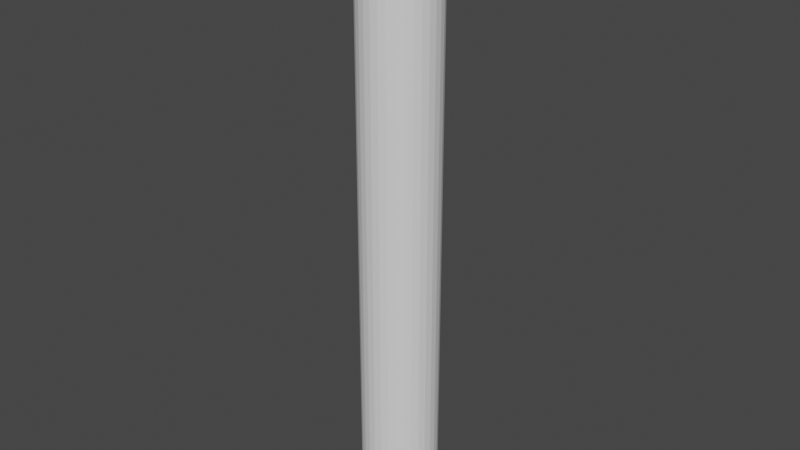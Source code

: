 # Source: pole.blend  (saved by Blender 2.91.10; exported with 4.5.12 LTS)
import bpy
from mathutils import Matrix  # noqa: F401  (used for matrix-valued properties, if any)

bpy.ops.wm.read_factory_settings(use_empty=True)
scene = bpy.context.scene
scene.name = 'Scene'

# ---- world
world_world = bpy.data.worlds.new('World'); scene.world = world_world
world_world.use_nodes = True; world_world.node_tree.nodes.clear()
_N = world_world.node_tree.nodes; _L = world_world.node_tree.links
n0 = _N.new('ShaderNodeOutputWorld'); n0.name = 'World Output'; n0.location = (300, 300)
n1 = _N.new('ShaderNodeBackground'); n1.name = 'Background'; n1.location = (10, 300)
n1.inputs[0].default_value = (0.05088, 0.05088, 0.05088, 1.0)
_L.new(n1.outputs[0], n0.inputs[0])
n0.is_active_output = True
world_world.color = (0.05088, 0.05088, 0.05088)
world_world.use_sun_shadow = False
world_world.sun_shadow_jitter_overblur = 0.0

# ---- meshes
me_cylinder = bpy.data.meshes.new('Cylinder')
me_cylinder.from_pydata([(4.967e-08, 0.125, -1.0), (4.967e-08, 0.125, 1.0), (0.02439, 0.1226, -1.0), (0.02439, 0.1226, 1.0), (0.04784, 0.1155, -1.0), (0.04784, 0.1155, 1.0), (0.06945, 0.1039, -1.0), (0.06945, 0.1039, 1.0), (0.08839, 0.08839, -1.0), (0.08839, 0.08839, 1.0), (0.1039, 0.06945, -1.0), (0.1039, 0.06945, 1.0), (0.1155, 0.04784, -1.0), (0.1155, 0.04784, 1.0), (0.1226, 0.02439, -1.0), (0.1226, 0.02439, 1.0), (0.125, 2.873e-07, -1.0), (0.125, 2.873e-07, 1.0), (0.1226, -0.02439, -1.0), (0.1226, -0.02439, 1.0), (0.1155, -0.04784, -1.0), (0.1155, -0.04784, 1.0), (0.1039, -0.06945, -1.0), (0.1039, -0.06945, 1.0), (0.08839, -0.08839, -1.0), (0.08839, -0.08839, 1.0), (0.06945, -0.1039, -1.0), (0.06945, -0.1039, 1.0), (0.04784, -0.1155, -1.0), (0.04784, -0.1155, 1.0), (0.02439, -0.1226, -1.0), (0.02439, -0.1226, 1.0), (8.939e-09, -0.125, -1.0), (8.939e-09, -0.125, 1.0), (-0.02439, -0.1226, -1.0), (-0.02439, -0.1226, 1.0), (-0.04784, -0.1155, -1.0), (-0.04784, -0.1155, 1.0), (-0.06945, -0.1039, -1.0), (-0.06945, -0.1039, 1.0), (-0.08839, -0.08839, -1.0), (-0.08839, -0.08839, 1.0), (-0.1039, -0.06945, -1.0), (-0.1039, -0.06945, 1.0), (-0.1155, -0.04784, -1.0), (-0.1155, -0.04784, 1.0), (-0.1226, -0.02439, -1.0), (-0.1226, -0.02439, 1.0), (-0.125, 3.986e-07, -1.0), (-0.125, 3.986e-07, 1.0), (-0.1226, 0.02439, -1.0), (-0.1226, 0.02439, 1.0), (-0.1155, 0.04784, -1.0), (-0.1155, 0.04784, 1.0), (-0.1039, 0.06945, -1.0), (-0.1039, 0.06945, 1.0), (-0.08839, 0.08839, -1.0), (-0.08839, 0.08839, 1.0), (-0.06945, 0.1039, -1.0), (-0.06945, 0.1039, 1.0), (-0.04784, 0.1155, -1.0), (-0.04784, 0.1155, 1.0), (-0.02439, 0.1226, -1.0), (-0.02439, 0.1226, 1.0), (4.967e-08, 0.125, 0.0), (0.02439, 0.1226, 0.0), (0.04784, 0.1155, 0.0), (0.06945, 0.1039, 0.0), (0.08839, 0.08839, 0.0), (0.1039, 0.06945, 0.0), (0.1155, 0.04784, 0.0), (0.1226, 0.02439, 0.0), (0.125, 2.873e-07, 0.0), (0.1226, -0.02439, 0.0), (0.1155, -0.04784, 0.0), (0.1039, -0.06945, 0.0), (0.08839, -0.08839, 0.0), (0.06945, -0.1039, 0.0), (0.04784, -0.1155, 0.0), (0.02439, -0.1226, 0.0), (8.939e-09, -0.125, 0.0), (-0.02439, -0.1226, 0.0), (-0.04784, -0.1155, 0.0), (-0.06945, -0.1039, 0.0), (-0.08839, -0.08839, 0.0), (-0.1039, -0.06945, 0.0), (-0.1155, -0.04784, 0.0), (-0.1226, -0.02439, 0.0), (-0.125, 3.986e-07, 0.0), (-0.1226, 0.02439, 0.0), (-0.1155, 0.04784, 0.0), (-0.1039, 0.06945, 0.0), (-0.08839, 0.08839, 0.0), (-0.06945, 0.1039, 0.0), (-0.04784, 0.1155, 0.0), (-0.02439, 0.1226, 0.0), (4.967e-08, 0.125, 0.5), (0.02439, 0.1226, 0.5), (0.04784, 0.1155, 0.5), (0.06945, 0.1039, 0.5), (0.08839, 0.08839, 0.5), (0.1039, 0.06945, 0.5), (0.1155, 0.04784, 0.5), (0.1226, 0.02439, 0.5), (0.125, 2.873e-07, 0.5), (0.1226, -0.02439, 0.5), (0.1155, -0.04784, 0.5), (0.1039, -0.06945, 0.5), (0.08839, -0.08839, 0.5), (0.06945, -0.1039, 0.5), (0.04784, -0.1155, 0.5), (0.02439, -0.1226, 0.5), (8.939e-09, -0.125, 0.5), (-0.02439, -0.1226, 0.5), (-0.04784, -0.1155, 0.5), (-0.06945, -0.1039, 0.5), (-0.08839, -0.08839, 0.5), (-0.1039, -0.06945, 0.5), (-0.1155, -0.04784, 0.5), (-0.1226, -0.02439, 0.5), (-0.125, 3.986e-07, 0.5), (-0.1226, 0.02439, 0.5), (-0.1155, 0.04784, 0.5), (-0.1039, 0.06945, 0.5), (-0.08839, 0.08839, 0.5), (-0.06945, 0.1039, 0.5), (-0.04784, 0.1155, 0.5), (-0.02439, 0.1226, 0.5), (0.02439, 0.1226, -0.5), (0.04784, 0.1155, -0.5), (0.06945, 0.1039, -0.5), (0.08839, 0.08839, -0.5), (0.1039, 0.06945, -0.5), (0.1155, 0.04784, -0.5), (0.1226, 0.02439, -0.5), (0.125, 2.873e-07, -0.5), (0.1226, -0.02439, -0.5), (0.1155, -0.04784, -0.5), (0.1039, -0.06945, -0.5), (0.08839, -0.08839, -0.5), (0.06945, -0.1039, -0.5), (0.04784, -0.1155, -0.5), (0.02439, -0.1226, -0.5), (8.939e-09, -0.125, -0.5), (-0.02439, -0.1226, -0.5), (-0.04784, -0.1155, -0.5), (-0.06945, -0.1039, -0.5), (-0.08839, -0.08839, -0.5), (-0.1039, -0.06945, -0.5), (-0.1155, -0.04784, -0.5), (-0.1226, -0.02439, -0.5), (-0.125, 3.986e-07, -0.5), (-0.1226, 0.02439, -0.5), (-0.1155, 0.04784, -0.5), (-0.1039, 0.06945, -0.5), (-0.08839, 0.08839, -0.5), (-0.06945, 0.1039, -0.5), (-0.04784, 0.1155, -0.5), (-0.02439, 0.1226, -0.5), (4.967e-08, 0.125, -0.5), (4.967e-08, 0.125, 0.75), (0.02439, 0.1226, 0.75), (0.04784, 0.1155, 0.75), (0.06945, 0.1039, 0.75), (0.08839, 0.08839, 0.75), (0.1039, 0.06945, 0.75), (0.1155, 0.04784, 0.75), (0.1226, 0.02439, 0.75), (0.125, 2.873e-07, 0.75), (0.1226, -0.02439, 0.75), (0.1155, -0.04784, 0.75), (0.1039, -0.06945, 0.75), (0.08839, -0.08839, 0.75), (0.06945, -0.1039, 0.75), (0.04784, -0.1155, 0.75), (0.02439, -0.1226, 0.75), (8.939e-09, -0.125, 0.75), (-0.02439, -0.1226, 0.75), (-0.04784, -0.1155, 0.75), (-0.06945, -0.1039, 0.75), (-0.08839, -0.08839, 0.75), (-0.1039, -0.06945, 0.75), (-0.1155, -0.04784, 0.75), (-0.1226, -0.02439, 0.75), (-0.125, 3.986e-07, 0.75), (-0.1226, 0.02439, 0.75), (-0.1155, 0.04784, 0.75), (-0.1039, 0.06945, 0.75), (-0.08839, 0.08839, 0.75), (-0.06945, 0.1039, 0.75), (-0.04784, 0.1155, 0.75), (-0.02439, 0.1226, 0.75), (0.02439, 0.1226, 0.25), (0.04784, 0.1155, 0.25), (0.06945, 0.1039, 0.25), (0.08839, 0.08839, 0.25), (0.1039, 0.06945, 0.25), (0.1155, 0.04784, 0.25), (0.1226, 0.02439, 0.25), (0.125, 2.873e-07, 0.25), (0.1226, -0.02439, 0.25), (0.1155, -0.04784, 0.25), (0.1039, -0.06945, 0.25), (0.08839, -0.08839, 0.25), (0.06945, -0.1039, 0.25), (0.04784, -0.1155, 0.25), (0.02439, -0.1226, 0.25), (8.939e-09, -0.125, 0.25), (-0.02439, -0.1226, 0.25), (-0.04784, -0.1155, 0.25), (-0.06945, -0.1039, 0.25), (-0.08839, -0.08839, 0.25), (-0.1039, -0.06945, 0.25), (-0.1155, -0.04784, 0.25), (-0.1226, -0.02439, 0.25), (-0.125, 3.986e-07, 0.25), (-0.1226, 0.02439, 0.25), (-0.1155, 0.04784, 0.25), (-0.1039, 0.06945, 0.25), (-0.08839, 0.08839, 0.25), (-0.06945, 0.1039, 0.25), (-0.04784, 0.1155, 0.25), (-0.02439, 0.1226, 0.25), (4.967e-08, 0.125, 0.25), (4.967e-08, 0.125, -0.25), (0.02439, 0.1226, -0.25), (0.04784, 0.1155, -0.25), (0.06945, 0.1039, -0.25), (0.08839, 0.08839, -0.25), (0.1039, 0.06945, -0.25), (0.1155, 0.04784, -0.25), (0.1226, 0.02439, -0.25), (0.125, 2.873e-07, -0.25), (0.1226, -0.02439, -0.25), (0.1155, -0.04784, -0.25), (0.1039, -0.06945, -0.25), (0.08839, -0.08839, -0.25), (0.06945, -0.1039, -0.25), (0.04784, -0.1155, -0.25), (0.02439, -0.1226, -0.25), (8.939e-09, -0.125, -0.25), (-0.02439, -0.1226, -0.25), (-0.04784, -0.1155, -0.25), (-0.06945, -0.1039, -0.25), (-0.08839, -0.08839, -0.25), (-0.1039, -0.06945, -0.25), (-0.1155, -0.04784, -0.25), (-0.1226, -0.02439, -0.25), (-0.125, 3.986e-07, -0.25), (-0.1226, 0.02439, -0.25), (-0.1155, 0.04784, -0.25), (-0.1039, 0.06945, -0.25), (-0.08839, 0.08839, -0.25), (-0.06945, 0.1039, -0.25), (-0.04784, 0.1155, -0.25), (-0.02439, 0.1226, -0.25), (0.02439, 0.1226, -0.76), (0.04784, 0.1155, -0.76), (0.06945, 0.1039, -0.76), (0.08839, 0.08839, -0.76), (0.1039, 0.06945, -0.76), (0.1155, 0.04784, -0.76), (0.1226, 0.02439, -0.76), (0.125, 2.873e-07, -0.76), (0.1226, -0.02439, -0.76), (0.1155, -0.04784, -0.76), (0.1039, -0.06945, -0.76), (0.08839, -0.08839, -0.76), (0.06945, -0.1039, -0.76), (0.04784, -0.1155, -0.76), (0.02439, -0.1226, -0.76), (8.939e-09, -0.125, -0.76), (-0.02439, -0.1226, -0.76), (-0.04784, -0.1155, -0.76), (-0.06945, -0.1039, -0.76), (-0.08839, -0.08839, -0.76), (-0.1039, -0.06945, -0.76), (-0.1155, -0.04784, -0.76), (-0.1226, -0.02439, -0.76), (-0.125, 3.986e-07, -0.76), (-0.1226, 0.02439, -0.76), (-0.1155, 0.04784, -0.76), (-0.1039, 0.06945, -0.76), (-0.08839, 0.08839, -0.76), (-0.06945, 0.1039, -0.76), (-0.04784, 0.1155, -0.76), (-0.02439, 0.1226, -0.76), (4.967e-08, 0.125, -0.76)], [], [(160, 1, 3, 161), (161, 3, 5, 162), (162, 5, 7, 163), (163, 7, 9, 164), (164, 9, 11, 165), (165, 11, 13, 166), (166, 13, 15, 167), (167, 15, 17, 168), (168, 17, 19, 169), (169, 19, 21, 170), (170, 21, 23, 171), (171, 23, 25, 172), (172, 25, 27, 173), (173, 27, 29, 174), (174, 29, 31, 175), (175, 31, 33, 176), (176, 33, 35, 177), (177, 35, 37, 178), (178, 37, 39, 179), (179, 39, 41, 180), (180, 41, 43, 181), (181, 43, 45, 182), (182, 45, 47, 183), (183, 47, 49, 184), (184, 49, 51, 185), (185, 51, 53, 186), (186, 53, 55, 187), (187, 55, 57, 188), (188, 57, 59, 189), (189, 59, 61, 190), (3, 1, 63, 61, 59, 57, 55, 53, 51, 49, 47, 45, 43, 41, 39, 37, 35, 33, 31, 29, 27, 25, 23, 21, 19, 17, 15, 13, 11, 9, 7, 5), (190, 61, 63, 191), (191, 63, 1, 160), (0, 2, 4, 6, 8, 10, 12, 14, 16, 18, 20, 22, 24, 26, 28, 30, 32, 34, 36, 38, 40, 42, 44, 46, 48, 50, 52, 54, 56, 58, 60, 62), (255, 95, 64, 224), (254, 94, 95, 255), (253, 93, 94, 254), (252, 92, 93, 253), (251, 91, 92, 252), (250, 90, 91, 251), (249, 89, 90, 250), (248, 88, 89, 249), (247, 87, 88, 248), (246, 86, 87, 247), (245, 85, 86, 246), (244, 84, 85, 245), (243, 83, 84, 244), (242, 82, 83, 243), (241, 81, 82, 242), (240, 80, 81, 241), (239, 79, 80, 240), (238, 78, 79, 239), (237, 77, 78, 238), (236, 76, 77, 237), (235, 75, 76, 236), (234, 74, 75, 235), (233, 73, 74, 234), (232, 72, 73, 233), (231, 71, 72, 232), (230, 70, 71, 231), (229, 69, 70, 230), (228, 68, 69, 229), (227, 67, 68, 228), (226, 66, 67, 227), (225, 65, 66, 226), (224, 64, 65, 225), (222, 127, 96, 223), (221, 126, 127, 222), (220, 125, 126, 221), (219, 124, 125, 220), (218, 123, 124, 219), (217, 122, 123, 218), (216, 121, 122, 217), (215, 120, 121, 216), (214, 119, 120, 215), (213, 118, 119, 214), (212, 117, 118, 213), (211, 116, 117, 212), (210, 115, 116, 211), (209, 114, 115, 210), (208, 113, 114, 209), (207, 112, 113, 208), (206, 111, 112, 207), (205, 110, 111, 206), (204, 109, 110, 205), (203, 108, 109, 204), (202, 107, 108, 203), (201, 106, 107, 202), (200, 105, 106, 201), (199, 104, 105, 200), (198, 103, 104, 199), (197, 102, 103, 198), (196, 101, 102, 197), (195, 100, 101, 196), (194, 99, 100, 195), (193, 98, 99, 194), (192, 97, 98, 193), (223, 96, 97, 192), (287, 159, 128, 256), (256, 128, 129, 257), (257, 129, 130, 258), (258, 130, 131, 259), (259, 131, 132, 260), (260, 132, 133, 261), (261, 133, 134, 262), (262, 134, 135, 263), (263, 135, 136, 264), (264, 136, 137, 265), (265, 137, 138, 266), (266, 138, 139, 267), (267, 139, 140, 268), (268, 140, 141, 269), (269, 141, 142, 270), (270, 142, 143, 271), (271, 143, 144, 272), (272, 144, 145, 273), (273, 145, 146, 274), (274, 146, 147, 275), (275, 147, 148, 276), (276, 148, 149, 277), (277, 149, 150, 278), (278, 150, 151, 279), (279, 151, 152, 280), (280, 152, 153, 281), (281, 153, 154, 282), (282, 154, 155, 283), (283, 155, 156, 284), (284, 156, 157, 285), (285, 157, 158, 286), (286, 158, 159, 287), (127, 191, 160, 96), (126, 190, 191, 127), (125, 189, 190, 126), (124, 188, 189, 125), (123, 187, 188, 124), (122, 186, 187, 123), (121, 185, 186, 122), (120, 184, 185, 121), (119, 183, 184, 120), (118, 182, 183, 119), (117, 181, 182, 118), (116, 180, 181, 117), (115, 179, 180, 116), (114, 178, 179, 115), (113, 177, 178, 114), (112, 176, 177, 113), (111, 175, 176, 112), (110, 174, 175, 111), (109, 173, 174, 110), (108, 172, 173, 109), (107, 171, 172, 108), (106, 170, 171, 107), (105, 169, 170, 106), (104, 168, 169, 105), (103, 167, 168, 104), (102, 166, 167, 103), (101, 165, 166, 102), (100, 164, 165, 101), (99, 163, 164, 100), (98, 162, 163, 99), (97, 161, 162, 98), (96, 160, 161, 97), (64, 223, 192, 65), (65, 192, 193, 66), (66, 193, 194, 67), (67, 194, 195, 68), (68, 195, 196, 69), (69, 196, 197, 70), (70, 197, 198, 71), (71, 198, 199, 72), (72, 199, 200, 73), (73, 200, 201, 74), (74, 201, 202, 75), (75, 202, 203, 76), (76, 203, 204, 77), (77, 204, 205, 78), (78, 205, 206, 79), (79, 206, 207, 80), (80, 207, 208, 81), (81, 208, 209, 82), (82, 209, 210, 83), (83, 210, 211, 84), (84, 211, 212, 85), (85, 212, 213, 86), (86, 213, 214, 87), (87, 214, 215, 88), (88, 215, 216, 89), (89, 216, 217, 90), (90, 217, 218, 91), (91, 218, 219, 92), (92, 219, 220, 93), (93, 220, 221, 94), (94, 221, 222, 95), (95, 222, 223, 64), (159, 224, 225, 128), (128, 225, 226, 129), (129, 226, 227, 130), (130, 227, 228, 131), (131, 228, 229, 132), (132, 229, 230, 133), (133, 230, 231, 134), (134, 231, 232, 135), (135, 232, 233, 136), (136, 233, 234, 137), (137, 234, 235, 138), (138, 235, 236, 139), (139, 236, 237, 140), (140, 237, 238, 141), (141, 238, 239, 142), (142, 239, 240, 143), (143, 240, 241, 144), (144, 241, 242, 145), (145, 242, 243, 146), (146, 243, 244, 147), (147, 244, 245, 148), (148, 245, 246, 149), (149, 246, 247, 150), (150, 247, 248, 151), (151, 248, 249, 152), (152, 249, 250, 153), (153, 250, 251, 154), (154, 251, 252, 155), (155, 252, 253, 156), (156, 253, 254, 157), (157, 254, 255, 158), (158, 255, 224, 159), (62, 286, 287, 0), (60, 285, 286, 62), (58, 284, 285, 60), (56, 283, 284, 58), (54, 282, 283, 56), (52, 281, 282, 54), (50, 280, 281, 52), (48, 279, 280, 50), (46, 278, 279, 48), (44, 277, 278, 46), (42, 276, 277, 44), (40, 275, 276, 42), (38, 274, 275, 40), (36, 273, 274, 38), (34, 272, 273, 36), (32, 271, 272, 34), (30, 270, 271, 32), (28, 269, 270, 30), (26, 268, 269, 28), (24, 267, 268, 26), (22, 266, 267, 24), (20, 265, 266, 22), (18, 264, 265, 20), (16, 263, 264, 18), (14, 262, 263, 16), (12, 261, 262, 14), (10, 260, 261, 12), (8, 259, 260, 10), (6, 258, 259, 8), (4, 257, 258, 6), (2, 256, 257, 4), (0, 287, 256, 2)])
_uv = me_cylinder.uv_layers.new(name='UVMap')
_uv.uv.foreach_set('vector', [1.0, 0.9375, 1.0, 1.0, 0.9688, 1.0, 0.9688, 0.9375, 0.9688, 0.9375, 0.9688, 1.0, 0.9375, 1.0, 0.9375, 0.9375, 0.9375, 0.9375, 0.9375, 1.0, 0.9062, 1.0, 0.9062, 0.9375, 0.9062, 0.9375, 0.9062, 1.0, 0.875, 1.0, 0.875, 0.9375, 0.875, 0.9375, 0.875, 1.0, 0.8438, 1.0, 0.8438, 0.9375, 0.8438, 0.9375, 0.8438, 1.0, 0.8125, 1.0, 0.8125, 0.9375, 0.8125, 0.9375, 0.8125, 1.0, 0.7812, 1.0, 0.7812, 0.9375, 0.7812, 0.9375, 0.7812, 1.0, 0.75, 1.0, 0.75, 0.9375, 0.75, 0.9375, 0.75, 1.0, 0.7188, 1.0, 0.7188, 0.9375, 0.7188, 0.9375, 0.7188, 1.0, 0.6875, 1.0, 0.6875, 0.9375, 0.6875, 0.9375, 0.6875, 1.0, 0.6562, 1.0, 0.6562, 0.9375, 0.6562, 0.9375, 0.6562, 1.0, 0.625, 1.0, 0.625, 0.9375, 0.625, 0.9375, 0.625, 1.0, 0.5938, 1.0, 0.5938, 0.9375, 0.5938, 0.9375, 0.5938, 1.0, 0.5625, 1.0, 0.5625, 0.9375, 0.5625, 0.9375, 0.5625, 1.0, 0.5312, 1.0, 0.5312, 0.9375, 0.5312, 0.9375, 0.5312, 1.0, 0.5, 1.0, 0.5, 0.9375, 0.5, 0.9375, 0.5, 1.0, 0.4688, 1.0, 0.4688, 0.9375, 0.4688, 0.9375, 0.4688, 1.0, 0.4375, 1.0, 0.4375, 0.9375, 0.4375, 0.9375, 0.4375, 1.0, 0.4062, 1.0, 0.4062, 0.9375, 0.4062, 0.9375, 0.4062, 1.0, 0.375, 1.0, 0.375, 0.9375, 0.375, 0.9375, 0.375, 1.0, 0.3438, 1.0, 0.3438, 0.9375, 0.3438, 0.9375, 0.3438, 1.0, 0.3125, 1.0, 0.3125, 0.9375, 0.3125, 0.9375, 0.3125, 1.0, 0.2812, 1.0, 0.2812, 0.9375, 0.2812, 0.9375, 0.2812, 1.0, 0.25, 1.0, 0.25, 0.9375, 0.25, 0.9375, 0.25, 1.0, 0.2188, 1.0, 0.2188, 0.9375, 0.2188, 0.9375, 0.2188, 1.0, 0.1875, 1.0, 0.1875, 0.9375, 0.1875, 0.9375, 0.1875, 1.0, 0.1562, 1.0, 0.1562, 0.9375, 0.1562, 0.9375, 0.1562, 1.0, 0.125, 1.0, 0.125, 0.9375, 0.125, 0.9375, 0.125, 1.0, 0.09375, 1.0, 0.09375, 0.9375, 0.09375, 0.9375, 0.09375, 1.0, 0.0625, 1.0, 0.0625, 0.9375, 0.2968, 0.4854, 0.25, 0.49, 0.2032, 0.4854, 0.1582, 0.4717, 0.1167, 0.4496, 0.08029, 0.4197, 0.05045, 0.3833, 0.02827, 0.3418, 0.01461, 0.2968, 0.01, 0.25, 0.01461, 0.2032, 0.02827, 0.1582, 0.05045, 0.1167, 0.08029, 0.08029, 0.1167, 0.05045, 0.1582, 0.02827, 0.2032, 0.01461, 0.25, 0.01, 0.2968, 0.01461, 0.3418, 0.02827, 0.3833, 0.05045, 0.4197, 0.08029, 0.4496, 0.1167, 0.4717, 0.1582, 0.4854, 0.2032, 0.49, 0.25, 0.4854, 0.2968, 0.4717, 0.3418, 0.4496, 0.3833, 0.4197, 0.4197, 0.3833, 0.4496, 0.3418, 0.4717, 0.0625, 0.9375, 0.0625, 1.0, 0.03125, 1.0, 0.03125, 0.9375, 0.03125, 0.9375, 0.03125, 1.0, 0.0, 1.0, 0.0, 0.9375, 0.75, 0.49, 0.7968, 0.4854, 0.8418, 0.4717, 0.8833, 0.4496, 0.9197, 0.4197, 0.9496, 0.3833, 0.9717, 0.3418, 0.9854, 0.2968, 0.99, 0.25, 0.9854, 0.2032, 0.9717, 0.1582, 0.9496, 0.1167, 0.9197, 0.08029, 0.8833, 0.05045, 0.8418, 0.02827, 0.7968, 0.01461, 0.75, 0.01, 0.7032, 0.01461, 0.6582, 0.02827, 0.6167, 0.05045, 0.5803, 0.08029, 0.5504, 0.1167, 0.5283, 0.1582, 0.5146, 0.2032, 0.51, 0.25, 0.5146, 0.2968, 0.5283, 0.3418, 0.5504, 0.3833, 0.5803, 0.4197, 0.6167, 0.4496, 0.6582, 0.4717, 0.7032, 0.4854, 0.03125, 0.6875, 0.03125, 0.75, 0.0, 0.75, 0.0, 0.6875, 0.0625, 0.6875, 0.0625, 0.75, 0.03125, 0.75, 0.03125, 0.6875, 0.09375, 0.6875, 0.09375, 0.75, 0.0625, 0.75, 0.0625, 0.6875, 0.125, 0.6875, 0.125, 0.75, 0.09375, 0.75, 0.09375, 0.6875, 0.1562, 0.6875, 0.1562, 0.75, 0.125, 0.75, 0.125, 0.6875, 0.1875, 0.6875, 0.1875, 0.75, 0.1562, 0.75, 0.1562, 0.6875, 0.2188, 0.6875, 0.2188, 0.75, 0.1875, 0.75, 0.1875, 0.6875, 0.25, 0.6875, 0.25, 0.75, 0.2188, 0.75, 0.2188, 0.6875, 0.2812, 0.6875, 0.2812, 0.75, 0.25, 0.75, 0.25, 0.6875, 0.3125, 0.6875, 0.3125, 0.75, 0.2812, 0.75, 0.2812, 0.6875, 0.3438, 0.6875, 0.3438, 0.75, 0.3125, 0.75, 0.3125, 0.6875, 0.375, 0.6875, 0.375, 0.75, 0.3438, 0.75, 0.3438, 0.6875, 0.4062, 0.6875, 0.4062, 0.75, 0.375, 0.75, 0.375, 0.6875, 0.4375, 0.6875, 0.4375, 0.75, 0.4062, 0.75, 0.4062, 0.6875, 0.4688, 0.6875, 0.4688, 0.75, 0.4375, 0.75, 0.4375, 0.6875, 0.5, 0.6875, 0.5, 0.75, 0.4688, 0.75, 0.4688, 0.6875, 0.5312, 0.6875, 0.5312, 0.75, 0.5, 0.75, 0.5, 0.6875, 0.5625, 0.6875, 0.5625, 0.75, 0.5312, 0.75, 0.5312, 0.6875, 0.5938, 0.6875, 0.5938, 0.75, 0.5625, 0.75, 0.5625, 0.6875, 0.625, 0.6875, 0.625, 0.75, 0.5938, 0.75, 0.5938, 0.6875, 0.6562, 0.6875, 0.6562, 0.75, 0.625, 0.75, 0.625, 0.6875, 0.6875, 0.6875, 0.6875, 0.75, 0.6562, 0.75, 0.6562, 0.6875, 0.7188, 0.6875, 0.7188, 0.75, 0.6875, 0.75, 0.6875, 0.6875, 0.75, 0.6875, 0.75, 0.75, 0.7188, 0.75, 0.7188, 0.6875, 0.7812, 0.6875, 0.7812, 0.75, 0.75, 0.75, 0.75, 0.6875, 0.8125, 0.6875, 0.8125, 0.75, 0.7812, 0.75, 0.7812, 0.6875, 0.8438, 0.6875, 0.8438, 0.75, 0.8125, 0.75, 0.8125, 0.6875, 0.875, 0.6875, 0.875, 0.75, 0.8438, 0.75, 0.8438, 0.6875, 0.9062, 0.6875, 0.9062, 0.75, 0.875, 0.75, 0.875, 0.6875, 0.9375, 0.6875, 0.9375, 0.75, 0.9062, 0.75, 0.9062, 0.6875, 0.9688, 0.6875, 0.9688, 0.75, 0.9375, 0.75, 0.9375, 0.6875, 1.0, 0.6875, 1.0, 0.75, 0.9688, 0.75, 0.9688, 0.6875, 0.03125, 0.8125, 0.03125, 0.875, 0.0, 0.875, 0.0, 0.8125, 0.0625, 0.8125, 0.0625, 0.875, 0.03125, 0.875, 0.03125, 0.8125, 0.09375, 0.8125, 0.09375, 0.875, 0.0625, 0.875, 0.0625, 0.8125, 0.125, 0.8125, 0.125, 0.875, 0.09375, 0.875, 0.09375, 0.8125, 0.1562, 0.8125, 0.1562, 0.875, 0.125, 0.875, 0.125, 0.8125, 0.1875, 0.8125, 0.1875, 0.875, 0.1562, 0.875, 0.1562, 0.8125, 0.2188, 0.8125, 0.2188, 0.875, 0.1875, 0.875, 0.1875, 0.8125, 0.25, 0.8125, 0.25, 0.875, 0.2188, 0.875, 0.2188, 0.8125, 0.2812, 0.8125, 0.2812, 0.875, 0.25, 0.875, 0.25, 0.8125, 0.3125, 0.8125, 0.3125, 0.875, 0.2812, 0.875, 0.2812, 0.8125, 0.3438, 0.8125, 0.3438, 0.875, 0.3125, 0.875, 0.3125, 0.8125, 0.375, 0.8125, 0.375, 0.875, 0.3438, 0.875, 0.3438, 0.8125, 0.4062, 0.8125, 0.4062, 0.875, 0.375, 0.875, 0.375, 0.8125, 0.4375, 0.8125, 0.4375, 0.875, 0.4062, 0.875, 0.4062, 0.8125, 0.4688, 0.8125, 0.4688, 0.875, 0.4375, 0.875, 0.4375, 0.8125, 0.5, 0.8125, 0.5, 0.875, 0.4688, 0.875, 0.4688, 0.8125, 0.5312, 0.8125, 0.5312, 0.875, 0.5, 0.875, 0.5, 0.8125, 0.5625, 0.8125, 0.5625, 0.875, 0.5312, 0.875, 0.5312, 0.8125, 0.5938, 0.8125, 0.5938, 0.875, 0.5625, 0.875, 0.5625, 0.8125, 0.625, 0.8125, 0.625, 0.875, 0.5938, 0.875, 0.5938, 0.8125, 0.6562, 0.8125, 0.6562, 0.875, 0.625, 0.875, 0.625, 0.8125, 0.6875, 0.8125, 0.6875, 0.875, 0.6562, 0.875, 0.6562, 0.8125, 0.7188, 0.8125, 0.7188, 0.875, 0.6875, 0.875, 0.6875, 0.8125, 0.75, 0.8125, 0.75, 0.875, 0.7188, 0.875, 0.7188, 0.8125, 0.7812, 0.8125, 0.7812, 0.875, 0.75, 0.875, 0.75, 0.8125, 0.8125, 0.8125, 0.8125, 0.875, 0.7812, 0.875, 0.7812, 0.8125, 0.8438, 0.8125, 0.8438, 0.875, 0.8125, 0.875, 0.8125, 0.8125, 0.875, 0.8125, 0.875, 0.875, 0.8438, 0.875, 0.8438, 0.8125, 0.9062, 0.8125, 0.9062, 0.875, 0.875, 0.875, 0.875, 0.8125, 0.9375, 0.8125, 0.9375, 0.875, 0.9062, 0.875, 0.9062, 0.8125, 0.9688, 0.8125, 0.9688, 0.875, 0.9375, 0.875, 0.9375, 0.8125, 1.0, 0.8125, 1.0, 0.875, 0.9688, 0.875, 0.9688, 0.8125, 1.0, 0.56, 1.0, 0.625, 0.9688, 0.625, 0.9688, 0.56, 0.9688, 0.56, 0.9688, 0.625, 0.9375, 0.625, 0.9375, 0.56, 0.9375, 0.56, 0.9375, 0.625, 0.9062, 0.625, 0.9062, 0.56, 0.9062, 0.56, 0.9062, 0.625, 0.875, 0.625, 0.875, 0.56, 0.875, 0.56, 0.875, 0.625, 0.8438, 0.625, 0.8438, 0.56, 0.8438, 0.56, 0.8438, 0.625, 0.8125, 0.625, 0.8125, 0.56, 0.8125, 0.56, 0.8125, 0.625, 0.7812, 0.625, 0.7813, 0.56, 0.7813, 0.56, 0.7812, 0.625, 0.75, 0.625, 0.75, 0.56, 0.75, 0.56, 0.75, 0.625, 0.7188, 0.625, 0.7188, 0.56, 0.7188, 0.56, 0.7188, 0.625, 0.6875, 0.625, 0.6875, 0.56, 0.6875, 0.56, 0.6875, 0.625, 0.6562, 0.625, 0.6562, 0.56, 0.6562, 0.56, 0.6562, 0.625, 0.625, 0.625, 0.625, 0.56, 0.625, 0.56, 0.625, 0.625, 0.5938, 0.625, 0.5938, 0.56, 0.5938, 0.56, 0.5938, 0.625, 0.5625, 0.625, 0.5625, 0.56, 0.5625, 0.56, 0.5625, 0.625, 0.5312, 0.625, 0.5312, 0.56, 0.5312, 0.56, 0.5312, 0.625, 0.5, 0.625, 0.5, 0.56, 0.5, 0.56, 0.5, 0.625, 0.4688, 0.625, 0.4688, 0.56, 0.4688, 0.56, 0.4688, 0.625, 0.4375, 0.625, 0.4375, 0.56, 0.4375, 0.56, 0.4375, 0.625, 0.4062, 0.625, 0.4062, 0.56, 0.4062, 0.56, 0.4062, 0.625, 0.375, 0.625, 0.375, 0.56, 0.375, 0.56, 0.375, 0.625, 0.3438, 0.625, 0.3438, 0.56, 0.3438, 0.56, 0.3438, 0.625, 0.3125, 0.625, 0.3125, 0.56, 0.3125, 0.56, 0.3125, 0.625, 0.2812, 0.625, 0.2812, 0.56, 0.2812, 0.56, 0.2812, 0.625, 0.25, 0.625, 0.25, 0.56, 0.25, 0.56, 0.25, 0.625, 0.2188, 0.625, 0.2188, 0.56, 0.2188, 0.56, 0.2188, 0.625, 0.1875, 0.625, 0.1875, 0.56, 0.1875, 0.56, 0.1875, 0.625, 0.1562, 0.625, 0.1562, 0.56, 0.1562, 0.56, 0.1562, 0.625, 0.125, 0.625, 0.125, 0.56, 0.125, 0.56, 0.125, 0.625, 0.09375, 0.625, 0.09375, 0.56, 0.09375, 0.56, 0.09375, 0.625, 0.0625, 0.625, 0.0625, 0.56, 0.0625, 0.56, 0.0625, 0.625, 0.03125, 0.625, 0.03125, 0.56, 0.03125, 0.56, 0.03125, 0.625, 0.0, 0.625, 0.0, 0.56, 0.03125, 0.875, 0.03125, 0.9375, 0.0, 0.9375, 0.0, 0.875, 0.0625, 0.875, 0.0625, 0.9375, 0.03125, 0.9375, 0.03125, 0.875, 0.09375, 0.875, 0.09375, 0.9375, 0.0625, 0.9375, 0.0625, 0.875, 0.125, 0.875, 0.125, 0.9375, 0.09375, 0.9375, 0.09375, 0.875, 0.1562, 0.875, 0.1562, 0.9375, 0.125, 0.9375, 0.125, 0.875, 0.1875, 0.875, 0.1875, 0.9375, 0.1562, 0.9375, 0.1562, 0.875, 0.2188, 0.875, 0.2188, 0.9375, 0.1875, 0.9375, 0.1875, 0.875, 0.25, 0.875, 0.25, 0.9375, 0.2188, 0.9375, 0.2188, 0.875, 0.2812, 0.875, 0.2812, 0.9375, 0.25, 0.9375, 0.25, 0.875, 0.3125, 0.875, 0.3125, 0.9375, 0.2812, 0.9375, 0.2812, 0.875, 0.3438, 0.875, 0.3438, 0.9375, 0.3125, 0.9375, 0.3125, 0.875, 0.375, 0.875, 0.375, 0.9375, 0.3438, 0.9375, 0.3438, 0.875, 0.4062, 0.875, 0.4062, 0.9375, 0.375, 0.9375, 0.375, 0.875, 0.4375, 0.875, 0.4375, 0.9375, 0.4062, 0.9375, 0.4062, 0.875, 0.4688, 0.875, 0.4688, 0.9375, 0.4375, 0.9375, 0.4375, 0.875, 0.5, 0.875, 0.5, 0.9375, 0.4688, 0.9375, 0.4688, 0.875, 0.5312, 0.875, 0.5312, 0.9375, 0.5, 0.9375, 0.5, 0.875, 0.5625, 0.875, 0.5625, 0.9375, 0.5312, 0.9375, 0.5312, 0.875, 0.5938, 0.875, 0.5938, 0.9375, 0.5625, 0.9375, 0.5625, 0.875, 0.625, 0.875, 0.625, 0.9375, 0.5938, 0.9375, 0.5938, 0.875, 0.6562, 0.875, 0.6562, 0.9375, 0.625, 0.9375, 0.625, 0.875, 0.6875, 0.875, 0.6875, 0.9375, 0.6562, 0.9375, 0.6562, 0.875, 0.7188, 0.875, 0.7188, 0.9375, 0.6875, 0.9375, 0.6875, 0.875, 0.75, 0.875, 0.75, 0.9375, 0.7188, 0.9375, 0.7188, 0.875, 0.7812, 0.875, 0.7812, 0.9375, 0.75, 0.9375, 0.75, 0.875, 0.8125, 0.875, 0.8125, 0.9375, 0.7812, 0.9375, 0.7812, 0.875, 0.8438, 0.875, 0.8438, 0.9375, 0.8125, 0.9375, 0.8125, 0.875, 0.875, 0.875, 0.875, 0.9375, 0.8438, 0.9375, 0.8438, 0.875, 0.9062, 0.875, 0.9062, 0.9375, 0.875, 0.9375, 0.875, 0.875, 0.9375, 0.875, 0.9375, 0.9375, 0.9062, 0.9375, 0.9062, 0.875, 0.9688, 0.875, 0.9688, 0.9375, 0.9375, 0.9375, 0.9375, 0.875, 1.0, 0.875, 1.0, 0.9375, 0.9688, 0.9375, 0.9688, 0.875, 1.0, 0.75, 1.0, 0.8125, 0.9688, 0.8125, 0.9688, 0.75, 0.9688, 0.75, 0.9688, 0.8125, 0.9375, 0.8125, 0.9375, 0.75, 0.9375, 0.75, 0.9375, 0.8125, 0.9062, 0.8125, 0.9062, 0.75, 0.9062, 0.75, 0.9062, 0.8125, 0.875, 0.8125, 0.875, 0.75, 0.875, 0.75, 0.875, 0.8125, 0.8438, 0.8125, 0.8438, 0.75, 0.8438, 0.75, 0.8438, 0.8125, 0.8125, 0.8125, 0.8125, 0.75, 0.8125, 0.75, 0.8125, 0.8125, 0.7812, 0.8125, 0.7812, 0.75, 0.7812, 0.75, 0.7812, 0.8125, 0.75, 0.8125, 0.75, 0.75, 0.75, 0.75, 0.75, 0.8125, 0.7188, 0.8125, 0.7188, 0.75, 0.7188, 0.75, 0.7188, 0.8125, 0.6875, 0.8125, 0.6875, 0.75, 0.6875, 0.75, 0.6875, 0.8125, 0.6562, 0.8125, 0.6562, 0.75, 0.6562, 0.75, 0.6562, 0.8125, 0.625, 0.8125, 0.625, 0.75, 0.625, 0.75, 0.625, 0.8125, 0.5938, 0.8125, 0.5938, 0.75, 0.5938, 0.75, 0.5938, 0.8125, 0.5625, 0.8125, 0.5625, 0.75, 0.5625, 0.75, 0.5625, 0.8125, 0.5312, 0.8125, 0.5312, 0.75, 0.5312, 0.75, 0.5312, 0.8125, 0.5, 0.8125, 0.5, 0.75, 0.5, 0.75, 0.5, 0.8125, 0.4688, 0.8125, 0.4688, 0.75, 0.4688, 0.75, 0.4688, 0.8125, 0.4375, 0.8125, 0.4375, 0.75, 0.4375, 0.75, 0.4375, 0.8125, 0.4062, 0.8125, 0.4062, 0.75, 0.4062, 0.75, 0.4062, 0.8125, 0.375, 0.8125, 0.375, 0.75, 0.375, 0.75, 0.375, 0.8125, 0.3438, 0.8125, 0.3438, 0.75, 0.3438, 0.75, 0.3438, 0.8125, 0.3125, 0.8125, 0.3125, 0.75, 0.3125, 0.75, 0.3125, 0.8125, 0.2812, 0.8125, 0.2812, 0.75, 0.2812, 0.75, 0.2812, 0.8125, 0.25, 0.8125, 0.25, 0.75, 0.25, 0.75, 0.25, 0.8125, 0.2188, 0.8125, 0.2188, 0.75, 0.2188, 0.75, 0.2188, 0.8125, 0.1875, 0.8125, 0.1875, 0.75, 0.1875, 0.75, 0.1875, 0.8125, 0.1562, 0.8125, 0.1562, 0.75, 0.1562, 0.75, 0.1562, 0.8125, 0.125, 0.8125, 0.125, 0.75, 0.125, 0.75, 0.125, 0.8125, 0.09375, 0.8125, 0.09375, 0.75, 0.09375, 0.75, 0.09375, 0.8125, 0.0625, 0.8125, 0.0625, 0.75, 0.0625, 0.75, 0.0625, 0.8125, 0.03125, 0.8125, 0.03125, 0.75, 0.03125, 0.75, 0.03125, 0.8125, 0.0, 0.8125, 0.0, 0.75, 1.0, 0.625, 1.0, 0.6875, 0.9688, 0.6875, 0.9688, 0.625, 0.9688, 0.625, 0.9688, 0.6875, 0.9375, 0.6875, 0.9375, 0.625, 0.9375, 0.625, 0.9375, 0.6875, 0.9062, 0.6875, 0.9062, 0.625, 0.9062, 0.625, 0.9062, 0.6875, 0.875, 0.6875, 0.875, 0.625, 0.875, 0.625, 0.875, 0.6875, 0.8438, 0.6875, 0.8438, 0.625, 0.8438, 0.625, 0.8438, 0.6875, 0.8125, 0.6875, 0.8125, 0.625, 0.8125, 0.625, 0.8125, 0.6875, 0.7812, 0.6875, 0.7812, 0.625, 0.7812, 0.625, 0.7812, 0.6875, 0.75, 0.6875, 0.75, 0.625, 0.75, 0.625, 0.75, 0.6875, 0.7188, 0.6875, 0.7188, 0.625, 0.7188, 0.625, 0.7188, 0.6875, 0.6875, 0.6875, 0.6875, 0.625, 0.6875, 0.625, 0.6875, 0.6875, 0.6562, 0.6875, 0.6562, 0.625, 0.6562, 0.625, 0.6562, 0.6875, 0.625, 0.6875, 0.625, 0.625, 0.625, 0.625, 0.625, 0.6875, 0.5938, 0.6875, 0.5938, 0.625, 0.5938, 0.625, 0.5938, 0.6875, 0.5625, 0.6875, 0.5625, 0.625, 0.5625, 0.625, 0.5625, 0.6875, 0.5312, 0.6875, 0.5312, 0.625, 0.5312, 0.625, 0.5312, 0.6875, 0.5, 0.6875, 0.5, 0.625, 0.5, 0.625, 0.5, 0.6875, 0.4688, 0.6875, 0.4688, 0.625, 0.4688, 0.625, 0.4688, 0.6875, 0.4375, 0.6875, 0.4375, 0.625, 0.4375, 0.625, 0.4375, 0.6875, 0.4062, 0.6875, 0.4062, 0.625, 0.4062, 0.625, 0.4062, 0.6875, 0.375, 0.6875, 0.375, 0.625, 0.375, 0.625, 0.375, 0.6875, 0.3438, 0.6875, 0.3438, 0.625, 0.3438, 0.625, 0.3438, 0.6875, 0.3125, 0.6875, 0.3125, 0.625, 0.3125, 0.625, 0.3125, 0.6875, 0.2812, 0.6875, 0.2812, 0.625, 0.2812, 0.625, 0.2812, 0.6875, 0.25, 0.6875, 0.25, 0.625, 0.25, 0.625, 0.25, 0.6875, 0.2188, 0.6875, 0.2188, 0.625, 0.2188, 0.625, 0.2188, 0.6875, 0.1875, 0.6875, 0.1875, 0.625, 0.1875, 0.625, 0.1875, 0.6875, 0.1562, 0.6875, 0.1562, 0.625, 0.1562, 0.625, 0.1562, 0.6875, 0.125, 0.6875, 0.125, 0.625, 0.125, 0.625, 0.125, 0.6875, 0.09375, 0.6875, 0.09375, 0.625, 0.09375, 0.625, 0.09375, 0.6875, 0.0625, 0.6875, 0.0625, 0.625, 0.0625, 0.625, 0.0625, 0.6875, 0.03125, 0.6875, 0.03125, 0.625, 0.03125, 0.625, 0.03125, 0.6875, 0.0, 0.6875, 0.0, 0.625, 0.03125, 0.5, 0.03125, 0.56, 0.0, 0.56, 0.0, 0.5, 0.0625, 0.5, 0.0625, 0.56, 0.03125, 0.56, 0.03125, 0.5, 0.09375, 0.5, 0.09375, 0.56, 0.0625, 0.56, 0.0625, 0.5, 0.125, 0.5, 0.125, 0.56, 0.09375, 0.56, 0.09375, 0.5, 0.1562, 0.5, 0.1562, 0.56, 0.125, 0.56, 0.125, 0.5, 0.1875, 0.5, 0.1875, 0.56, 0.1562, 0.56, 0.1562, 0.5, 0.2188, 0.5, 0.2188, 0.56, 0.1875, 0.56, 0.1875, 0.5, 0.25, 0.5, 0.25, 0.56, 0.2188, 0.56, 0.2188, 0.5, 0.2812, 0.5, 0.2812, 0.56, 0.25, 0.56, 0.25, 0.5, 0.3125, 0.5, 0.3125, 0.56, 0.2812, 0.56, 0.2812, 0.5, 0.3438, 0.5, 0.3438, 0.56, 0.3125, 0.56, 0.3125, 0.5, 0.375, 0.5, 0.375, 0.56, 0.3438, 0.56, 0.3438, 0.5, 0.4062, 0.5, 0.4062, 0.56, 0.375, 0.56, 0.375, 0.5, 0.4375, 0.5, 0.4375, 0.56, 0.4062, 0.56, 0.4062, 0.5, 0.4688, 0.5, 0.4688, 0.56, 0.4375, 0.56, 0.4375, 0.5, 0.5, 0.5, 0.5, 0.56, 0.4688, 0.56, 0.4688, 0.5, 0.5312, 0.5, 0.5312, 0.56, 0.5, 0.56, 0.5, 0.5, 0.5625, 0.5, 0.5625, 0.56, 0.5312, 0.56, 0.5312, 0.5, 0.5938, 0.5, 0.5938, 0.56, 0.5625, 0.56, 0.5625, 0.5, 0.625, 0.5, 0.625, 0.56, 0.5938, 0.56, 0.5938, 0.5, 0.6562, 0.5, 0.6562, 0.56, 0.625, 0.56, 0.625, 0.5, 0.6875, 0.5, 0.6875, 0.56, 0.6562, 0.56, 0.6562, 0.5, 0.7188, 0.5, 0.7188, 0.56, 0.6875, 0.56, 0.6875, 0.5, 0.75, 0.5, 0.75, 0.56, 0.7188, 0.56, 0.7188, 0.5, 0.7812, 0.5, 0.7813, 0.56, 0.75, 0.56, 0.75, 0.5, 0.8125, 0.5, 0.8125, 0.56, 0.7813, 0.56, 0.7812, 0.5, 0.8438, 0.5, 0.8438, 0.56, 0.8125, 0.56, 0.8125, 0.5, 0.875, 0.5, 0.875, 0.56, 0.8438, 0.56, 0.8438, 0.5, 0.9062, 0.5, 0.9062, 0.56, 0.875, 0.56, 0.875, 0.5, 0.9375, 0.5, 0.9375, 0.56, 0.9062, 0.56, 0.9062, 0.5, 0.9688, 0.5, 0.9688, 0.56, 0.9375, 0.56, 0.9375, 0.5, 1.0, 0.5, 1.0, 0.56, 0.9688, 0.56, 0.9688, 0.5])
me_cylinder.use_remesh_fix_poles = True
me_cylinder.use_remesh_preserve_attributes = False
me_cylinder.use_mirror_vertex_groups = False
me_cylinder.update()

# ---- objects
ob_cylinder = bpy.data.objects.new('Cylinder', me_cylinder)

# ---- transforms, parenting, visibility, modifiers, constraints
ob_cylinder.location = (0.0, 0.0, 0.0)
ob_cylinder.lineart.crease_threshold = 0.0

# ---- collection membership
scene.collection.objects.link(ob_cylinder)

# ---- scene / render settings (as saved in the file)
scene.frame_start = 1; scene.frame_end = 250; scene.frame_set(1)
scene.render.engine = 'BLENDER_EEVEE_NEXT'
scene.cycles.use_denoising = False
scene.cycles.samples = 128
scene.cycles.sampling_pattern = 'TABULATED_SOBOL'
scene.cycles.use_adaptive_sampling = False
scene.cycles.use_light_tree = False
scene.view_settings.view_transform = 'Filmic'
bpy.context.view_layer.update()

# ---- added for rendering (the .blend has no active camera and no usable light): camera, sun
cam_auto = bpy.data.cameras.new('AutoCamera')
cam_auto.lens = 50.0
cam_auto.sensor_width = 36.0
cam_auto.clip_end = 1000.0
ob_auto_camera = bpy.data.objects.new('AutoCamera', cam_auto)
scene.collection.objects.link(ob_auto_camera)
ob_auto_camera.location = (1.87914, -2.25497, 1.50331)
ob_auto_camera.rotation_euler = (1.09748, -7.21219e-08, 0.694738)
scene.camera = ob_auto_camera
light_auto_sun = bpy.data.lights.new('AutoSun', 'SUN')
light_auto_sun.energy = 3.0
light_auto_sun.angle = 0.0523599
ob_auto_sun = bpy.data.objects.new('AutoSun', light_auto_sun)
scene.collection.objects.link(ob_auto_sun)
ob_auto_sun.rotation_euler = (0.872665, 0.174533, 0.523599)
bpy.context.view_layer.update()
